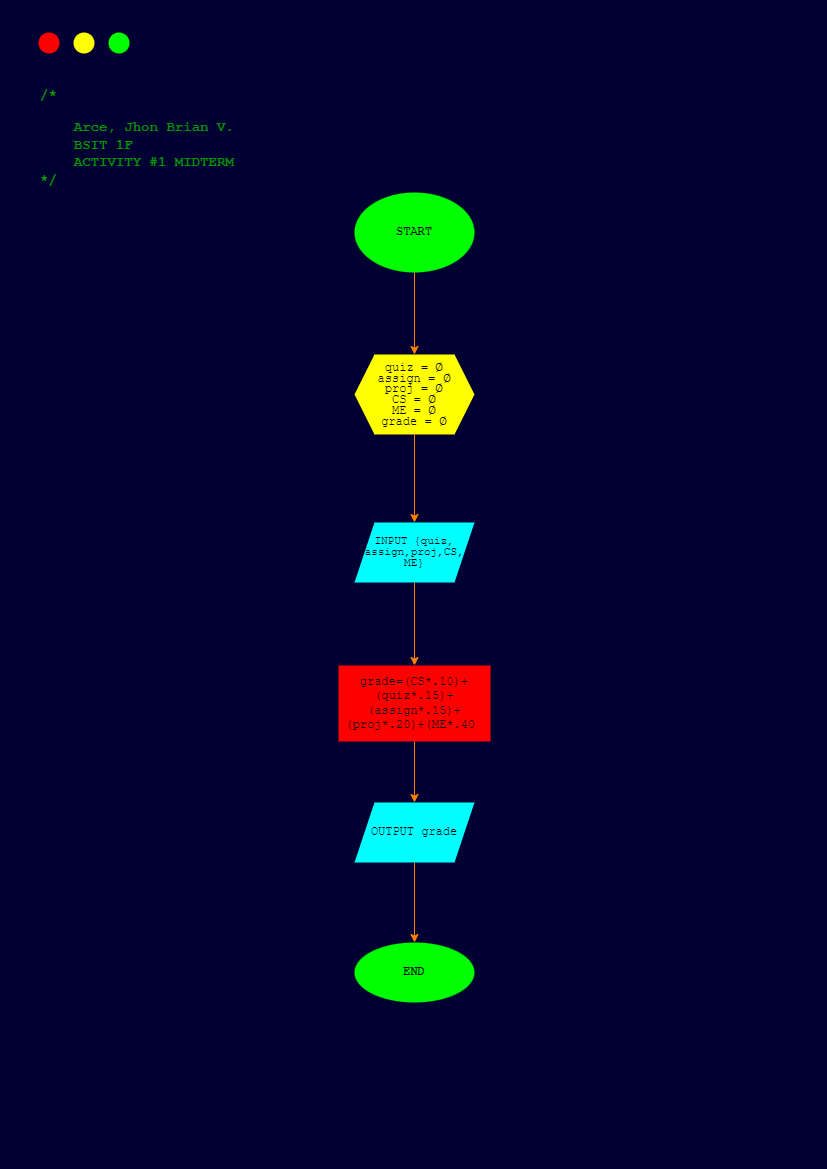

The diagram above was exported from draw.io. Its source (the exported page's mxGraphModel, read from the mxfile embedded in the PNG):
<mxGraphModel dx="289" dy="161" grid="0" gridSize="10" guides="1" tooltips="1" connect="1" arrows="1" fold="1" page="1" pageScale="1" pageWidth="827" pageHeight="1169" background="#000033" math="0" shadow="0">
  <root>
    <mxCell id="WIyWlLk6GJQsqaUBKTNV-0" />
    <mxCell id="WIyWlLk6GJQsqaUBKTNV-1" parent="WIyWlLk6GJQsqaUBKTNV-0" />
    <mxCell id="CBSdFpicV8Ja3VxkpnaP-0" value="" style="ellipse;whiteSpace=wrap;html=1;aspect=fixed;fillColor=#FF0000;strokeColor=none;" vertex="1" parent="WIyWlLk6GJQsqaUBKTNV-1">
      <mxGeometry x="38" y="32" width="21" height="21" as="geometry" />
    </mxCell>
    <mxCell id="CBSdFpicV8Ja3VxkpnaP-1" value="" style="ellipse;whiteSpace=wrap;html=1;aspect=fixed;fillColor=#FFFF00;strokeColor=none;" vertex="1" parent="WIyWlLk6GJQsqaUBKTNV-1">
      <mxGeometry x="73" y="32" width="21" height="21" as="geometry" />
    </mxCell>
    <mxCell id="CBSdFpicV8Ja3VxkpnaP-2" value="" style="ellipse;whiteSpace=wrap;html=1;aspect=fixed;fillColor=#00FF00;strokeColor=none;" vertex="1" parent="WIyWlLk6GJQsqaUBKTNV-1">
      <mxGeometry x="108" y="32" width="21" height="21" as="geometry" />
    </mxCell>
    <mxCell id="CBSdFpicV8Ja3VxkpnaP-3" value="&lt;h3&gt;&lt;font color=&quot;#009900&quot; face=&quot;Courier New&quot;&gt;/*&amp;nbsp;&lt;/font&gt;&lt;/h3&gt;&lt;h3&gt;&lt;font color=&quot;#009900&quot; face=&quot;Courier New&quot;&gt;&amp;nbsp; &amp;nbsp; Arce, Jhon Brian V.&lt;br&gt;&amp;nbsp; &amp;nbsp; BSIT 1F&lt;br&gt;&amp;nbsp; &amp;nbsp; ACTIVITY #1 MIDTERM&lt;br&gt;*/&lt;/font&gt;&lt;/h3&gt;" style="text;html=1;align=left;verticalAlign=middle;resizable=0;points=[];autosize=1;strokeColor=none;fillColor=none;" vertex="1" parent="WIyWlLk6GJQsqaUBKTNV-1">
      <mxGeometry x="38" y="65" width="212" height="143" as="geometry" />
    </mxCell>
    <mxCell id="CBSdFpicV8Ja3VxkpnaP-6" value="" style="edgeStyle=orthogonalEdgeStyle;rounded=0;orthogonalLoop=1;jettySize=auto;html=1;fontFamily=Courier New;fontColor=#009900;strokeColor=#FF8000;" edge="1" parent="WIyWlLk6GJQsqaUBKTNV-1" source="CBSdFpicV8Ja3VxkpnaP-4" target="CBSdFpicV8Ja3VxkpnaP-5">
      <mxGeometry relative="1" as="geometry" />
    </mxCell>
    <mxCell id="CBSdFpicV8Ja3VxkpnaP-4" value="&lt;font color=&quot;#000000&quot;&gt;&lt;b&gt;START&lt;/b&gt;&lt;/font&gt;" style="ellipse;whiteSpace=wrap;html=1;fontFamily=Courier New;fontColor=#009900;fillColor=#00FF00;strokeColor=none;" vertex="1" parent="WIyWlLk6GJQsqaUBKTNV-1">
      <mxGeometry x="354" y="192" width="120" height="80" as="geometry" />
    </mxCell>
    <mxCell id="CBSdFpicV8Ja3VxkpnaP-8" value="" style="edgeStyle=orthogonalEdgeStyle;rounded=0;orthogonalLoop=1;jettySize=auto;html=1;fontFamily=Courier New;fontColor=#009900;strokeColor=#FF8000;" edge="1" parent="WIyWlLk6GJQsqaUBKTNV-1" source="CBSdFpicV8Ja3VxkpnaP-5" target="CBSdFpicV8Ja3VxkpnaP-7">
      <mxGeometry relative="1" as="geometry" />
    </mxCell>
    <mxCell id="CBSdFpicV8Ja3VxkpnaP-5" value="&lt;p style=&quot;line-height: 90%;&quot;&gt;&lt;br&gt;&lt;/p&gt;&lt;p style=&quot;line-height: 90%;&quot;&gt;&lt;font color=&quot;#000000&quot;&gt;quiz = ∅&lt;br&gt;assign = ∅&lt;br&gt;proj = ∅&lt;br&gt;CS = ∅&lt;br&gt;ME = ∅&lt;br&gt;grade = ∅&lt;br&gt;&amp;nbsp;&lt;/font&gt;&lt;font color=&quot;#000000&quot;&gt;&lt;br&gt;&amp;nbsp;&lt;/font&gt;&lt;/p&gt;" style="shape=hexagon;perimeter=hexagonPerimeter2;whiteSpace=wrap;html=1;fixedSize=1;fontFamily=Courier New;fillColor=#FFFF00;fontColor=#009900;strokeColor=none;" vertex="1" parent="WIyWlLk6GJQsqaUBKTNV-1">
      <mxGeometry x="354" y="354" width="120" height="80" as="geometry" />
    </mxCell>
    <mxCell id="CBSdFpicV8Ja3VxkpnaP-10" value="" style="edgeStyle=orthogonalEdgeStyle;rounded=0;orthogonalLoop=1;jettySize=auto;html=1;fontFamily=Courier New;fontColor=#009900;strokeColor=#FF8000;" edge="1" parent="WIyWlLk6GJQsqaUBKTNV-1" source="CBSdFpicV8Ja3VxkpnaP-7" target="CBSdFpicV8Ja3VxkpnaP-9">
      <mxGeometry relative="1" as="geometry" />
    </mxCell>
    <mxCell id="CBSdFpicV8Ja3VxkpnaP-7" value="&lt;p style=&quot;line-height: 100%; font-size: 11px;&quot;&gt;&lt;font style=&quot;font-size: 11px;&quot; color=&quot;#000000&quot;&gt;INPUT {quiz, assign,proj,&lt;/font&gt;&lt;span style=&quot;background-color: initial; color: rgb(0, 0, 0);&quot;&gt;CS, ME}&lt;/span&gt;&lt;/p&gt;" style="shape=parallelogram;perimeter=parallelogramPerimeter;whiteSpace=wrap;html=1;fixedSize=1;fontFamily=Courier New;fillColor=#00FFFF;fontColor=#009900;strokeColor=none;" vertex="1" parent="WIyWlLk6GJQsqaUBKTNV-1">
      <mxGeometry x="354" y="522" width="120" height="60" as="geometry" />
    </mxCell>
    <mxCell id="CBSdFpicV8Ja3VxkpnaP-12" value="" style="edgeStyle=orthogonalEdgeStyle;rounded=0;orthogonalLoop=1;jettySize=auto;html=1;fontFamily=Courier New;fontColor=#009900;strokeColor=#FF8000;" edge="1" parent="WIyWlLk6GJQsqaUBKTNV-1" source="CBSdFpicV8Ja3VxkpnaP-9" target="CBSdFpicV8Ja3VxkpnaP-11">
      <mxGeometry relative="1" as="geometry" />
    </mxCell>
    <mxCell id="CBSdFpicV8Ja3VxkpnaP-9" value="&lt;font color=&quot;#000000&quot;&gt;grade=(CS*.10)+(quiz*.15)+(assign*.15)+(proj*.20)+(ME*.40&amp;nbsp;&lt;/font&gt;" style="whiteSpace=wrap;html=1;fontFamily=Courier New;fillColor=#FF0000;fontColor=#009900;strokeColor=none;" vertex="1" parent="WIyWlLk6GJQsqaUBKTNV-1">
      <mxGeometry x="338" y="665" width="152" height="76" as="geometry" />
    </mxCell>
    <mxCell id="CBSdFpicV8Ja3VxkpnaP-15" value="" style="edgeStyle=orthogonalEdgeStyle;rounded=0;orthogonalLoop=1;jettySize=auto;html=1;fontFamily=Courier New;fontColor=#009900;strokeColor=#FF8000;" edge="1" parent="WIyWlLk6GJQsqaUBKTNV-1" source="CBSdFpicV8Ja3VxkpnaP-11" target="CBSdFpicV8Ja3VxkpnaP-14">
      <mxGeometry relative="1" as="geometry" />
    </mxCell>
    <mxCell id="CBSdFpicV8Ja3VxkpnaP-11" value="&lt;font color=&quot;#000000&quot;&gt;OUTPUT grade&lt;/font&gt;" style="shape=parallelogram;perimeter=parallelogramPerimeter;whiteSpace=wrap;html=1;fixedSize=1;fontFamily=Courier New;fillColor=#00FFFF;fontColor=#009900;strokeColor=none;" vertex="1" parent="WIyWlLk6GJQsqaUBKTNV-1">
      <mxGeometry x="354" y="802" width="120" height="60" as="geometry" />
    </mxCell>
    <mxCell id="CBSdFpicV8Ja3VxkpnaP-14" value="&lt;font color=&quot;#000000&quot;&gt;&lt;b&gt;END&lt;/b&gt;&lt;/font&gt;" style="ellipse;whiteSpace=wrap;html=1;fontFamily=Courier New;fillColor=#00FF00;fontColor=#009900;strokeColor=none;" vertex="1" parent="WIyWlLk6GJQsqaUBKTNV-1">
      <mxGeometry x="354" y="942" width="120" height="60" as="geometry" />
    </mxCell>
  </root>
</mxGraphModel>